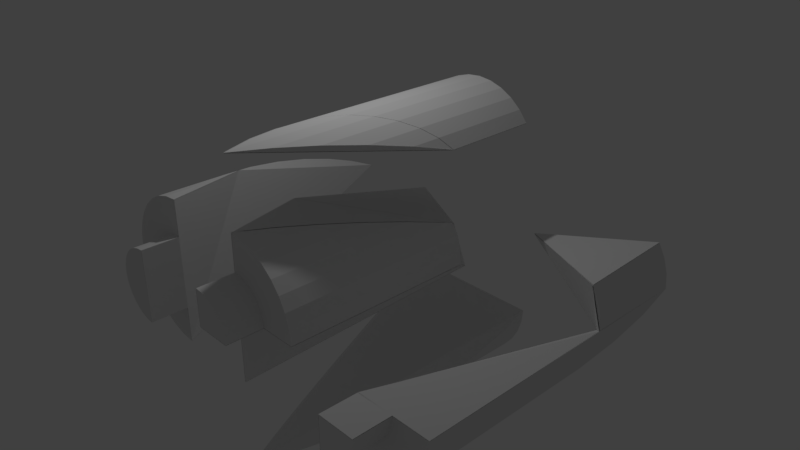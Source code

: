 # Source: b7.blend  (saved by Blender 2.78.0; exported with 4.5.12 LTS)
import bpy
from mathutils import Matrix  # noqa: F401  (used for matrix-valued properties, if any)

bpy.ops.wm.read_factory_settings(use_empty=True)
scene = bpy.context.scene
scene.name = 'Scene'

# ---- collections
col_collection_1 = bpy.data.collections.new('Collection 1'); scene.collection.children.link(col_collection_1)

# ---- materials (node trees are filled in below, after node groups)
mat_black = bpy.data.materials.new('black')
mat_black.alpha_threshold = 0.0
mat_black.use_transparent_shadow = False
mat_black.roughness = 0.5
mat_orange = bpy.data.materials.new('orange')
mat_orange.alpha_threshold = 0.0
mat_orange.use_transparent_shadow = False
mat_orange.roughness = 0.5
mat_orange.line_color = (0.0, 0.0, 0.0, 1.0)
mat_gray = bpy.data.materials.new('gray')
mat_gray.alpha_threshold = 0.0
mat_gray.use_transparent_shadow = False
mat_gray.roughness = 0.5
mat_orange_001 = bpy.data.materials.new('orange.001')
mat_orange_001.alpha_threshold = 0.0
mat_orange_001.use_transparent_shadow = False
mat_orange_001.roughness = 0.5
mat_orange_001.line_color = (0.0, 0.0, 0.0, 1.0)
mat_black_001 = bpy.data.materials.new('black.001')
mat_black_001.alpha_threshold = 0.0
mat_black_001.use_transparent_shadow = False
mat_black_001.roughness = 0.5
mat_orange_002 = bpy.data.materials.new('orange.002')
mat_orange_002.alpha_threshold = 0.0
mat_orange_002.use_transparent_shadow = False
mat_orange_002.roughness = 0.5
mat_orange_002.line_color = (0.0, 0.0, 0.0, 1.0)
mat_gray_001 = bpy.data.materials.new('gray.001')
mat_gray_001.alpha_threshold = 0.0
mat_gray_001.use_transparent_shadow = False
mat_gray_001.roughness = 0.5
mat_black_002 = bpy.data.materials.new('black.002')
mat_black_002.alpha_threshold = 0.0
mat_black_002.use_transparent_shadow = False
mat_black_002.roughness = 0.5
mat_orange_003 = bpy.data.materials.new('orange.003')
mat_orange_003.alpha_threshold = 0.0
mat_orange_003.use_transparent_shadow = False
mat_orange_003.roughness = 0.5
mat_orange_003.line_color = (0.0, 0.0, 0.0, 1.0)
mat_black_003 = bpy.data.materials.new('black.003')
mat_black_003.alpha_threshold = 0.0
mat_black_003.use_transparent_shadow = False
mat_black_003.roughness = 0.5

# ---- material node trees

# ---- world
world_world = bpy.data.worlds.new('World'); scene.world = world_world
world_world.color = (0.05088, 0.05088, 0.05088)
world_world.use_sun_shadow = False
world_world.sun_shadow_jitter_overblur = 0.0
world_world.cycles.sampling_method = 'MANUAL'

# ---- cameras
cam_camera = bpy.data.cameras.new('Camera')
cam_camera.clip_end = 100.0
cam_camera.lens = 35.0
cam_camera.sensor_width = 32.0
cam_camera.sensor_height = 18.0
cam_camera.ortho_scale = 7.314
cam_camera.dof.focus_distance = 0.0
cam_camera.dof.aperture_fstop = 128.0

# ---- lights
light_lamp = bpy.data.lights.new('Lamp', 'POINT')
light_lamp.transmission_factor = 0.0
light_lamp.cutoff_distance = 30.0
light_lamp.energy = 100.0
light_lamp.shadow_buffer_clip_start = 1.001
light_lamp.shadow_soft_size = 0.1
light_lamp.shadow_maximum_resolution = 0.006
light_lamp.use_absolute_resolution = True

# ---- meshes
me_cylinder_061 = bpy.data.meshes.new('Cylinder.061')
me_cylinder_061.from_pydata([(5.43, -0.005677, -17.0), (3.43, -2.006, -1.003), (3.82, -1.967, -2.792), (4.196, -1.853, -4.803), (4.541, -1.669, -6.959), (4.844, -1.42, -9.178), (5.093, -1.117, -11.37), (5.278, -0.771, -13.46), (5.392, -0.3959, -15.36)], [], [(1, 0, 8, 7, 6, 5, 4, 3, 2)])
me_cylinder_061.materials.append(mat_black)
me_cylinder_061.use_remesh_preserve_volume = False
me_cylinder_061.use_remesh_preserve_attributes = False
me_cylinder_061.use_mirror_vertex_groups = False
me_cylinder_061.update()
me_cylinder_060 = bpy.data.meshes.new('Cylinder.060')
me_cylinder_060.from_pydata([(5.156, 1.057, -11.61), (5.115, 1.116, -17.0), (1.452, 0.00464, -17.0)], [], [(1, 2, 0)])
me_cylinder_060.materials.append(mat_black)
me_cylinder_060.use_remesh_preserve_volume = False
me_cylinder_060.use_remesh_preserve_attributes = False
me_cylinder_060.use_mirror_vertex_groups = False
me_cylinder_060.update()
me_cylinder_059 = bpy.data.meshes.new('Cylinder.059')
me_cylinder_059.from_pydata([(3.458, 0.008618, -0.9861), (4.451, 0.01, -1.003), (4.451, 0.01, 0.997), (3.451, 0.01, 0.997)], [], [(1, 0, 3, 2)])
me_cylinder_059.materials.append(mat_black)
me_cylinder_059.use_remesh_preserve_volume = False
me_cylinder_059.use_remesh_preserve_attributes = False
me_cylinder_059.use_mirror_vertex_groups = False
me_cylinder_059.update()
me_cylinder_058 = bpy.data.meshes.new('Cylinder.058')
me_cylinder_058.from_pydata([(5.448, 0.003161, -11.6), (5.452, 0.004834, -1.003), (3.451, 0.004545, -1.009)], [], [(1, 0, 2)])
me_cylinder_058.materials.append(mat_black)
me_cylinder_058.use_remesh_preserve_volume = False
me_cylinder_058.use_remesh_preserve_attributes = False
me_cylinder_058.use_mirror_vertex_groups = False
me_cylinder_058.update()
me_cylinder_055 = bpy.data.meshes.new('Cylinder.055')
me_cylinder_055.from_pydata([(4.958, -0.5074, -12.96), (5.459, -4.508e-08, -11.57), (3.451, -0.005966, -0.9763)], [], [(0, 2, 1)])
me_cylinder_055.materials.append(mat_black)
me_cylinder_055.use_remesh_preserve_volume = False
me_cylinder_055.use_remesh_preserve_attributes = False
me_cylinder_055.use_mirror_vertex_groups = False
me_cylinder_055.update()
me_cylinder_053 = bpy.data.meshes.new('Cylinder.053')
me_cylinder_053.from_pydata([(4.945, -0.5074, -13.0), (3.445, -2.007, -0.9968), (3.438, -0.005966, -1.009)], [], [(1, 2, 0)])
me_cylinder_053.materials.append(mat_black)
me_cylinder_053.use_remesh_preserve_volume = False
me_cylinder_053.use_remesh_preserve_attributes = False
me_cylinder_053.use_mirror_vertex_groups = False
me_cylinder_053.update()
me_cylinder_052 = bpy.data.meshes.new('Cylinder.052')
me_cylinder_052.from_pydata([(5.306, 0.7654, -11.59), (5.42, 0.3902, -11.59), (5.156, 1.047, -11.59), (5.448, -0.00735, -11.58)], [(2, 0), (0, 1), (3, 1)], [])
me_cylinder_052.materials.append(mat_black)
me_cylinder_052.use_remesh_preserve_volume = False
me_cylinder_052.use_remesh_preserve_attributes = False
me_cylinder_052.use_mirror_vertex_groups = False
me_cylinder_052.update()
me_cylinder_051 = bpy.data.meshes.new('Cylinder.051')
me_cylinder_051.from_pydata([(4.958, -0.5074, -12.95), (5.459, -4.469e-08, -11.56), (5.155, 1.039, -11.55)], [], [(2, 0, 1)])
me_cylinder_051.materials.append(mat_black)
me_cylinder_051.use_remesh_preserve_volume = False
me_cylinder_051.use_remesh_preserve_attributes = False
me_cylinder_051.use_mirror_vertex_groups = False
me_cylinder_051.update()
me_cylinder_050 = bpy.data.meshes.new('Cylinder.050')
me_cylinder_050.from_pydata([(4.938, -0.5074, -13.0), (5.136, 1.039, -11.6), (1.433, -0.005675, -17.0)], [], [(1, 2, 0)])
me_cylinder_050.materials.append(mat_black)
me_cylinder_050.use_remesh_preserve_volume = False
me_cylinder_050.use_remesh_preserve_attributes = False
me_cylinder_050.use_mirror_vertex_groups = False
me_cylinder_050.update()
me_cylinder_048 = bpy.data.meshes.new('Cylinder.048')
me_cylinder_048.from_pydata([(4.958, -0.5137, -13.0), (1.458, -0.01369, -17.0), (5.452, -0.01201, -17.0)], [], [(1, 2, 0)])
me_cylinder_048.materials.append(mat_black)
me_cylinder_048.use_remesh_preserve_volume = False
me_cylinder_048.use_remesh_preserve_attributes = False
me_cylinder_048.use_mirror_vertex_groups = False
me_cylinder_048.update()
me_cylinder_045 = bpy.data.meshes.new('Cylinder.045')
me_cylinder_045.from_pydata([(3.444, -1.006, -1.009), (3.444, -1.006, 0.9908), (3.444, -0.005967, 0.9908), (3.444, -0.005966, -1.009)], [], [(0, 1, 2, 3)])
me_cylinder_045.materials.append(mat_black)
me_cylinder_045.use_remesh_preserve_volume = False
me_cylinder_045.use_remesh_preserve_attributes = False
me_cylinder_045.use_mirror_vertex_groups = False
me_cylinder_045.update()
me_cylinder_041 = bpy.data.meshes.new('Cylinder.041')
me_cylinder_041.from_pydata([(4.958, -0.5074, -13.0), (5.306, 0.7654, -11.61), (5.42, 0.3902, -11.61), (5.459, -4.58e-08, -11.61), (5.156, 1.047, -11.61), (5.448, -0.00735, -11.6), (5.155, 1.039, -11.6), (3.458, -0.007349, -0.9923), (1.458, -0.007348, -17.0), (3.958, -1.507, -4.997), (3.458, -2.007, -0.9968), (4.458, -1.007, -8.997), (5.155, 1.039, -11.6), (4.451, -0.005967, -1.009), (4.451, -0.005967, 0.9908), (4.432, -0.2011, -1.009), (4.432, -0.2011, 0.9908), (4.375, -0.3887, -1.009), (4.375, -0.3887, 0.9908), (4.283, -0.5615, -1.009), (4.283, -0.5615, 0.9908), (4.158, -0.7131, -1.009), (4.158, -0.7131, 0.9908), (4.007, -0.8374, -1.009), (4.007, -0.8374, 0.9908), (3.834, -0.9298, -1.009), (3.834, -0.9298, 0.9908), (3.646, -0.9868, -1.009), (3.646, -0.9868, 0.9908), (3.451, -1.006, -1.009), (3.451, -1.006, 0.9908), (5.115, 1.105, -17.0), (5.3, 0.7597, -17.0), (5.414, 0.3845, -17.0), (5.452, -0.005677, -17.0), (5.452, -0.005677, -1.003), (5.414, -0.3959, -1.003), (5.3, -0.771, -1.003), (5.115, -1.117, -1.003), (4.867, -1.42, -1.003), (4.564, -1.669, -1.003), (4.218, -1.853, -1.003), (3.843, -1.967, -1.003), (3.452, -2.006, -1.003), (1.452, -0.005675, -17.0), (3.451, -0.005967, 0.9908), (3.451, -0.005966, -1.009), (3.843, -1.967, -2.792), (4.218, -1.853, -4.803), (4.564, -1.669, -6.959), (4.867, -1.42, -9.178), (5.115, -1.117, -11.37), (5.3, -0.771, -13.46), (5.414, -0.3959, -15.36)], [(8, 6), (9, 10), (9, 11), (7, 10), (5, 6), (5, 7), (34, 8), (29, 43), (0, 8)], [(4, 1, 2, 3), (44, 34, 0), (13, 14, 16, 15), (15, 16, 18, 17), (17, 18, 20, 19), (19, 20, 22, 21), (21, 22, 24, 23), (23, 24, 26, 25), (25, 26, 28, 27), (27, 28, 30, 29), (31, 32, 33, 34, 44), (34, 35, 36, 53), (53, 36, 37, 52), (52, 37, 38, 51), (51, 38, 39, 50), (50, 39, 40, 49), (49, 40, 41, 48), (48, 41, 42, 47), (47, 42, 43), (31, 44, 12), (13, 15, 17, 19, 21, 23, 25, 27, 29, 10, 42, 41, 40, 39, 38, 37, 36, 35), (13, 15, 17, 19, 21, 23, 25, 27, 29, 46), (16, 14, 45, 30, 28, 26, 24, 22, 20, 18), (1, 32, 31, 4), (2, 33, 32, 1), (33, 2, 5, 34), (43, 34, 53, 52, 51, 50, 49, 48, 47), (13, 46, 45, 14), (7, 35, 3), (29, 30, 45, 46), (12, 44, 0), (12, 0, 3), (10, 46, 0), (0, 46, 3)])
me_cylinder_041.polygons.foreach_set('material_index', [0, 0, 1, 1, 1, 1, 1, 1, 1, 1, 0, 0, 0, 0, 0, 0, 0, 0, 0, 0, 0, 0, 1, 0, 0, 0, 0, 1, 0, 1, 0, 0, 0, 0])
me_cylinder_041.materials.append(mat_orange)
me_cylinder_041.materials.append(mat_gray)
me_cylinder_041.use_remesh_preserve_volume = False
me_cylinder_041.use_remesh_preserve_attributes = False
me_cylinder_041.use_mirror_vertex_groups = False
me_cylinder_041.update()
me_cylinder_029 = bpy.data.meshes.new('Cylinder.029')
me_cylinder_029.from_pydata([(5.115, 4.466, -17.0), (1.452, 3.355, -17.0), (5.115, 4.466, -11.59)], [], [(0, 2, 1)])
me_cylinder_029.materials.append(mat_black)
me_cylinder_029.use_remesh_preserve_volume = False
me_cylinder_029.use_remesh_preserve_attributes = False
me_cylinder_029.use_mirror_vertex_groups = False
me_cylinder_029.update()
me_cylinder_028 = bpy.data.meshes.new('Cylinder.028')
me_cylinder_028.from_pydata([(2.507, 5.107, -5.871), (3.853, 5.323, -8.811), (3.073, 5.323, -7.107), (5.126, 4.473, -11.59), (2.698, 5.21, -6.288), (4.878, 4.776, -11.05), (3.463, 5.362, -7.959), (4.574, 5.025, -10.39), (4.229, 5.21, -9.63)], [], [(7, 8, 1, 6, 2, 4, 0, 3, 5)])
me_cylinder_028.materials.append(mat_black)
me_cylinder_028.use_remesh_preserve_volume = False
me_cylinder_028.use_remesh_preserve_attributes = False
me_cylinder_028.use_mirror_vertex_groups = False
me_cylinder_028.update()
me_cylinder_026 = bpy.data.meshes.new('Cylinder.026')
me_cylinder_026.from_pydata([(2.497, 5.103, 6.753), (4.218, 5.21, 2.991), (4.564, 5.025, 2.236), (3.452, 5.362, 4.662), (4.867, 4.776, 1.574), (2.687, 5.21, 6.333), (5.115, 4.473, 1.031), (3.062, 5.323, 5.514), (3.843, 5.323, 3.81)], [], [(2, 4, 6, 0, 5, 7, 3, 8, 1)])
me_cylinder_026.materials.append(mat_black)
me_cylinder_026.use_remesh_preserve_volume = False
me_cylinder_026.use_remesh_preserve_attributes = False
me_cylinder_026.use_mirror_vertex_groups = False
me_cylinder_026.update()
me_cylinder_023 = bpy.data.meshes.new('Cylinder.023')
me_cylinder_023.from_pydata([(2.497, 5.103, 6.756), (3.452, 5.362, 11.62), (4.218, 5.21, 3.486), (4.218, 5.21, 2.993), (4.564, 5.025, 2.561), (4.564, 5.025, 2.238), (3.452, 5.362, 4.664), (3.452, 5.362, 5.288), (4.867, 4.776, 1.778), (4.867, 4.776, 1.576), (2.687, 5.21, 6.627), (2.687, 5.21, 6.335), (5.115, 4.473, 1.033), (3.062, 5.323, 6.071), (3.062, 5.323, 5.516), (3.843, 5.323, 4.434), (3.843, 5.323, 3.812), (2.687, 5.21, 7.816), (3.062, 5.323, 9.751), (4.867, 4.776, 3.206), (4.564, 5.025, 5.435), (4.218, 5.21, 7.636), (3.843, 5.323, 9.725)], [], [(9, 5, 4, 8), (16, 6, 7, 15), (14, 11, 10, 13), (12, 9, 8), (3, 16, 15, 2), (6, 14, 13, 7), (5, 3, 2, 4), (13, 10, 17, 18), (7, 13, 18, 1), (2, 15, 22, 21), (4, 2, 21, 20), (8, 4, 20, 19), (8, 19, 12), (15, 7, 1, 22), (22, 1, 12, 19, 20, 21), (18, 17, 0, 1), (17, 11, 0), (5, 9, 12, 0, 11, 14, 6, 16, 3), (12, 1, 0)])
me_cylinder_023.materials.append(mat_orange)
me_cylinder_023.use_remesh_preserve_volume = False
me_cylinder_023.use_remesh_preserve_attributes = False
me_cylinder_023.use_mirror_vertex_groups = False
me_cylinder_023.update()
me_cylinder_020 = bpy.data.meshes.new('Cylinder.020')
me_cylinder_020.from_pydata([(3.464, 5.362, -1.003), (5.127, 4.473, -11.59), (4.878, 4.776, -9.418), (4.575, 5.025, -7.188), (4.23, 5.21, -4.987), (3.854, 5.323, -2.899)], [], [(5, 0, 1, 2, 3, 4)])
me_cylinder_020.materials.append(mat_black)
me_cylinder_020.use_remesh_preserve_volume = False
me_cylinder_020.use_remesh_preserve_attributes = False
me_cylinder_020.use_mirror_vertex_groups = False
me_cylinder_020.update()
me_cylinder_018 = bpy.data.meshes.new('Cylinder.018')
me_cylinder_018.from_pydata([(2.5, 5.103, -5.868), (1.456, 3.362, -17.0), (2.345, 5.025, -6.783), (2.042, 4.776, -8.933), (1.793, 4.473, -11.11), (1.608, 4.127, -13.24), (1.494, 3.752, -15.23)], [], [(5, 6, 1, 0, 2, 3, 4)])
me_cylinder_018.materials.append(mat_black)
me_cylinder_018.use_remesh_preserve_volume = False
me_cylinder_018.use_remesh_preserve_attributes = False
me_cylinder_018.use_mirror_vertex_groups = False
me_cylinder_018.update()
me_cylinder_016 = bpy.data.meshes.new('Cylinder.016')
me_cylinder_016.from_pydata([(2.484, 5.103, -5.868), (3.439, 5.362, -1.003), (2.674, 5.21, -4.807), (3.049, 5.323, -2.873)], [], [(3, 2, 0, 1)])
me_cylinder_016.materials.append(mat_black)
me_cylinder_016.use_remesh_preserve_volume = False
me_cylinder_016.use_remesh_preserve_attributes = False
me_cylinder_016.use_mirror_vertex_groups = False
me_cylinder_016.update()
me_cylinder_013 = bpy.data.meshes.new('Cylinder.013')
me_cylinder_013.from_pydata([(3.452, 5.346, -1.003), (5.115, 4.457, -11.59), (2.496, 5.092, -5.871)], [], [(0, 2, 1)])
me_cylinder_013.materials.append(mat_black)
me_cylinder_013.use_remesh_preserve_volume = False
me_cylinder_013.use_remesh_preserve_attributes = False
me_cylinder_013.use_mirror_vertex_groups = False
me_cylinder_013.update()
me_cylinder_012 = bpy.data.meshes.new('Cylinder.012')
me_cylinder_012.from_pydata([(2.497, 5.102, -5.868), (1.452, 3.361, -17.0), (5.115, 4.472, -11.59)], [], [(1, 2, 0)])
me_cylinder_012.materials.append(mat_black)
me_cylinder_012.use_remesh_preserve_volume = False
me_cylinder_012.use_remesh_preserve_attributes = False
me_cylinder_012.use_mirror_vertex_groups = False
me_cylinder_012.update()
me_cylinder_011 = bpy.data.meshes.new('Cylinder.011')
me_cylinder_011.from_pydata([(2.497, 5.103, -5.868), (3.452, 5.362, -17.0), (3.843, 5.323, -17.0), (4.218, 5.21, -17.0), (4.564, 5.025, -17.0), (4.867, 4.776, -17.0), (5.115, 4.473, -17.0), (1.452, 3.362, -17.0), (1.491, 3.752, -17.0), (1.605, 4.127, -17.0), (1.79, 4.473, -17.0), (2.038, 4.776, -17.0), (2.341, 5.025, -17.0), (2.687, 5.21, -17.0), (3.062, 5.323, -17.0), (4.218, 5.21, -9.63), (4.564, 5.025, -10.39), (3.452, 5.362, -7.959), (4.867, 4.776, -11.05), (2.687, 5.21, -6.288), (5.115, 4.473, -11.59), (3.062, 5.323, -7.107), (3.843, 5.323, -8.811), (2.496, 5.107, -5.871), (4.943, 4.684, -17.0), (2.341, 5.025, -6.783), (2.038, 4.776, -8.933), (1.79, 4.473, -11.11), (1.605, 4.127, -13.24), (1.491, 3.752, -15.23)], [], [(1, 17, 22, 2), (2, 22, 15, 3), (3, 15, 16, 4), (4, 16, 18, 5), (24, 20, 6), (13, 19, 21, 14), (14, 21, 17, 1), (16, 15, 22, 17, 21, 19, 23, 20, 18), (5, 18, 20, 24), (1, 2, 3, 4, 5, 24, 6, 7, 8, 9, 10, 11, 12, 13, 14), (8, 29, 28, 9), (9, 28, 27, 10), (10, 27, 26, 11), (11, 26, 25, 12), (12, 25, 23, 19, 13), (8, 7, 29), (28, 29, 7, 0, 25, 26, 27), (6, 20, 7), (7, 20, 0)])
me_cylinder_011.materials.append(mat_orange)
me_cylinder_011.use_remesh_preserve_volume = False
me_cylinder_011.use_remesh_preserve_attributes = False
me_cylinder_011.use_mirror_vertex_groups = False
me_cylinder_011.update()
me_cylinder_054 = bpy.data.meshes.new('Cylinder.054')
me_cylinder_054.from_pydata([(-4.126, 2.0, -1.004), (-5.087, 1.743, -5.876), (-4.891, 1.848, -4.675), (-4.516, 1.962, -2.719)], [], [(3, 0, 1, 2)])
me_cylinder_054.materials.append(mat_black)
me_cylinder_054.use_remesh_preserve_volume = False
me_cylinder_054.use_remesh_preserve_attributes = False
me_cylinder_054.use_mirror_vertex_groups = False
me_cylinder_054.update()
me_cylinder_049 = bpy.data.meshes.new('Cylinder.049')
me_cylinder_049.from_pydata([(-6.121, 1.734e-06, -17.0), (-6.083, 0.3902, -15.29), (-5.969, 0.7654, -13.33), (-5.818, 1.047, -11.61), (-5.784, 1.111, -11.21), (-5.535, 1.414, -9.004), (-5.232, 1.663, -6.797), (-5.082, 1.743, -5.876)], [], [(0, 1, 2, 3, 4, 5, 6, 7)])
me_cylinder_049.materials.append(mat_black)
me_cylinder_049.use_remesh_preserve_volume = False
me_cylinder_049.use_remesh_preserve_attributes = False
me_cylinder_049.use_mirror_vertex_groups = False
me_cylinder_049.update()
me_cylinder_044 = bpy.data.meshes.new('Cylinder.044')
me_cylinder_044.from_pydata([(3.448, 1.0, 1.0), (3.448, 1.0, -1.0), (3.448, 5.205e-07, 1.0), (3.448, 5.205e-07, -1.0)], [], [(1, 0, 2, 3)])
me_cylinder_044.materials.append(mat_black)
me_cylinder_044.use_remesh_preserve_volume = False
me_cylinder_044.use_remesh_preserve_attributes = False
me_cylinder_044.use_mirror_vertex_groups = False
me_cylinder_044.update()
me_cylinder_042 = bpy.data.meshes.new('Cylinder.042')
me_cylinder_042.from_pydata([(-0.007021, -1.0, -1.0), (-0.007021, -1.0, 1.0), (-0.007021, 5.205e-07, 1.0), (-0.007021, 5.205e-07, -1.0)], [], [(3, 2, 1, 0)])
me_cylinder_042.materials.append(mat_black)
me_cylinder_042.use_remesh_preserve_volume = False
me_cylinder_042.use_remesh_preserve_attributes = False
me_cylinder_042.use_mirror_vertex_groups = False
me_cylinder_042.update()
me_cylinder_040 = bpy.data.meshes.new('Cylinder.040')
me_cylinder_040.from_pydata([(-4.122, 2.0, -1.004), (-4.122, -2.0, -1.004), (-5.083, 1.743, -5.876)], [], [(0, 1, 2)])
me_cylinder_040.materials.append(mat_black)
me_cylinder_040.use_remesh_preserve_volume = False
me_cylinder_040.use_remesh_preserve_attributes = False
me_cylinder_040.use_mirror_vertex_groups = False
me_cylinder_040.update()
me_cylinder_038 = bpy.data.meshes.new('Cylinder.038')
me_cylinder_038.from_pydata([(-4.123, -2.0, -1.004), (-6.123, 1.734e-06, -17.0), (-5.084, 1.743, -5.876)], [], [(1, 2, 0)])
me_cylinder_038.materials.append(mat_black)
me_cylinder_038.use_remesh_preserve_volume = False
me_cylinder_038.use_remesh_preserve_attributes = False
me_cylinder_038.use_mirror_vertex_groups = False
me_cylinder_038.update()
me_cylinder_036 = bpy.data.meshes.new('Cylinder.036')
me_cylinder_036.from_pydata([(-4.125, -2.0, -1.004), (-6.125, 1.734e-06, -17.0), (-6.087, -0.3902, -15.29), (-5.973, -0.7654, -13.33), (-5.823, -1.047, -11.61), (-5.788, -1.111, -11.21), (-5.539, -1.414, -9.004), (-5.236, -1.663, -6.797), (-5.086, -1.743, -5.876), (-4.89, -1.848, -4.675), (-4.515, -1.962, -2.719)], [], [(10, 9, 8, 7, 6, 5, 4, 3, 2, 1, 0)])
me_cylinder_036.materials.append(mat_black)
me_cylinder_036.use_remesh_preserve_volume = False
me_cylinder_036.use_remesh_preserve_attributes = False
me_cylinder_036.use_mirror_vertex_groups = False
me_cylinder_036.update()
me_cylinder_000 = bpy.data.meshes.new('Cylinder.000')
me_cylinder_000.from_pydata([(-4.132, 1.0, -1.0), (-4.132, 1.0, 1.0), (-4.132, -1.0, -1.0), (-4.132, -1.0, 1.0), (-4.328, -0.9808, -1.0), (-4.328, -0.9808, 1.0), (-4.515, -0.9239, -1.0), (-4.515, -0.9239, 1.0), (-4.688, -0.8315, -1.0), (-4.688, -0.8315, 1.0), (-4.84, -0.7071, -1.0), (-4.84, -0.7071, 1.0), (-4.964, -0.5556, -1.0), (-4.964, -0.5556, 1.0), (-5.056, -0.3827, -1.0), (-5.056, -0.3827, 1.0), (-5.113, -0.1951, -1.0), (-5.113, -0.1951, 1.0), (-5.132, 9.656e-07, -1.0), (-5.132, 9.656e-07, 1.0), (-5.113, 0.1951, -1.0), (-5.113, 0.1951, 1.0), (-5.056, 0.3827, -1.0), (-5.056, 0.3827, 1.0), (-4.964, 0.5556, -1.0), (-4.964, 0.5556, 1.0), (-4.84, 0.7071, -1.0), (-4.84, 0.7071, 1.0), (-4.688, 0.8315, -1.0), (-4.688, 0.8315, 1.0), (-4.515, 0.9239, -1.0), (-4.515, 0.9239, 1.0), (-4.328, 0.9808, -1.0), (-4.328, 0.9808, 1.0), (-4.132, 2.0, -1.004), (-4.132, -2.0, -1.004), (-4.523, -1.962, -1.004), (-4.898, -1.848, -1.004), (-5.244, -1.663, -1.004), (-5.547, -1.414, -1.004), (-5.795, -1.111, -1.004), (-5.98, -0.7654, -1.004), (-6.094, -0.3902, -1.004), (-6.132, 1.734e-06, -17.0), (-6.132, 1.734e-06, -1.004), (-6.094, 0.3902, -1.004), (-5.98, 0.7654, -1.004), (-5.795, 1.111, -1.004), (-5.547, 1.414, -1.004), (-5.244, 1.663, -1.004), (-4.898, 1.848, -1.004), (-4.523, 1.962, -1.004), (-5.244, -1.663, -5.876), (-5.547, -1.414, -5.876), (-5.795, -1.111, -5.876), (-5.98, -0.7654, -5.876), (-6.094, -0.3902, -5.876), (-6.132, 1.734e-06, -5.876), (-6.094, 0.3902, -5.876), (-5.98, 0.7654, -5.876), (-5.795, 1.111, -5.876), (-5.547, 1.414, -5.876), (-5.244, 1.663, -5.876), (-5.98, -0.7654, -11.61), (-6.094, -0.3902, -11.61), (-6.132, 1.734e-06, -11.61), (-6.094, 0.3902, -11.61), (-5.98, 0.7654, -11.61), (-4.132, 5.205e-07, 1.0), (-4.132, 5.205e-07, -1.0), (-6.094, 0.3902, -15.29), (-5.98, 0.7654, -13.33), (-5.83, 1.047, -11.61), (-5.795, 1.111, -11.21), (-5.547, 1.414, -9.004), (-5.244, 1.663, -6.797), (-5.093, 1.743, -5.876), (-4.898, 1.848, -4.675), (-4.523, 1.962, -2.719), (-6.094, -0.3902, -15.29), (-5.98, -0.7654, -13.33), (-5.83, -1.047, -11.61), (-5.795, -1.111, -11.21), (-5.547, -1.414, -9.004), (-5.244, -1.663, -6.797), (-5.093, -1.743, -5.876), (-4.898, -1.848, -4.675), (-4.523, -1.962, -2.719)], [(69, 34), (1, 3), (69, 18), (0, 2)], [(2, 3, 5, 4), (4, 5, 7, 6), (6, 7, 9, 8), (8, 9, 11, 10), (10, 11, 13, 12), (12, 13, 15, 14), (14, 15, 17, 16), (16, 17, 19, 18), (18, 19, 21, 20), (20, 21, 23, 22), (22, 23, 25, 24), (24, 25, 27, 26), (26, 27, 29, 28), (28, 29, 31, 30), (30, 31, 33, 32), (32, 33, 1, 0), (5, 3, 68, 19, 17, 15, 13, 11, 9, 7), (35, 36, 87), (87, 36, 37, 86), (86, 37, 38, 52, 85), (52, 38, 39, 53), (53, 39, 40, 54), (54, 40, 41, 55), (55, 41, 42, 56), (56, 42, 44, 57), (57, 44, 45, 58), (58, 45, 46, 59), (59, 46, 47, 60), (60, 47, 48, 61), (61, 48, 49, 62), (77, 50, 51, 78), (78, 51, 34), (75, 62, 76), (74, 61, 62, 75), (73, 60, 61, 74), (66, 58, 59, 67), (65, 57, 58, 66), (64, 56, 57, 65), (63, 55, 56, 64), (82, 54, 55, 63, 81), (83, 53, 54, 82), (84, 52, 53, 83), (84, 85, 52), (21, 19, 68, 1, 33, 31, 29, 27, 25, 23), (69, 0, 1, 68), (80, 81, 63), (80, 63, 64, 79), (79, 64, 65, 43), (43, 65, 66, 70), (70, 66, 67, 71), (71, 67, 72), (78, 34, 76, 77), (62, 49, 50, 77, 76), (67, 59, 60, 73, 72), (43, 70, 71, 72, 73, 74, 75, 76), (2, 4, 6, 8, 10, 12, 14, 16, 18, 44, 42, 41, 40, 39, 38, 37, 36, 35), (18, 20, 22, 24, 26, 28, 30, 32, 0, 34, 51, 50, 49, 48, 47, 46, 45, 44), (69, 68, 3, 2), (87, 86, 85, 84, 83, 82, 81, 80, 79, 43, 35), (43, 76, 35), (34, 35, 76)])
me_cylinder_000.polygons.foreach_set('material_index', [0, 0, 0, 0, 0, 0, 0, 0, 0, 0, 0, 0, 0, 0, 0, 0, 0, 1, 1, 1, 1, 1, 1, 1, 1, 1, 1, 1, 1, 1, 1, 1, 1, 1, 1, 1, 1, 1, 1, 1, 1, 1, 1, 0, 0, 1, 1, 1, 1, 1, 1, 0, 1, 1, 1, 1, 1, 0, 1, 1, 1])
me_cylinder_000.materials.append(mat_gray)
me_cylinder_000.materials.append(mat_orange)
me_cylinder_000.use_remesh_preserve_volume = False
me_cylinder_000.use_remesh_preserve_attributes = False
me_cylinder_000.use_mirror_vertex_groups = False
me_cylinder_000.update()
me_cylinder_006 = bpy.data.meshes.new('Cylinder.006')
me_cylinder_006.from_pydata([(-2.418, -4.58e-08, -11.61), (-4.408, 2.0, -1.004), (-4.408, 1.0, -1.0), (-2.711, 1.047, -11.61), (-4.408, 5.205e-07, -1.0), (-6.408, 1.734e-06, -17.0), (-5.369, 1.743, -5.876), (-3.908, -1.5, -5.004), (-4.408, -2.0, -1.004), (-3.408, -1.0, -9.004), (-2.908, -0.5, -13.0)], [], [(3, 6, 1), (1, 4, 3), (5, 6, 3), (10, 9, 7, 8, 5), (3, 5, 10), (5, 8, 6), (4, 1, 2), (1, 6, 8, 4, 2), (4, 8, 10), (4, 10, 0), (3, 4, 0), (0, 3, 10)])
me_cylinder_006.materials.append(mat_orange_001)
me_cylinder_006.use_remesh_preserve_volume = False
me_cylinder_006.use_remesh_preserve_attributes = False
me_cylinder_006.use_mirror_vertex_groups = False
me_cylinder_006.update()
me_cylinder_015 = bpy.data.meshes.new('Cylinder.015')
me_cylinder_015.from_pydata([(5.047, 1.047, -11.61), (3.349, 5.205e-07, -1.0), (5.349, -4.58e-08, -11.61)], [], [(0, 1, 2)])
me_cylinder_015.materials.append(mat_black_001)
me_cylinder_015.use_remesh_preserve_volume = False
me_cylinder_015.use_remesh_preserve_attributes = False
me_cylinder_015.use_mirror_vertex_groups = False
me_cylinder_015.update()
me_cylinder_022 = bpy.data.meshes.new('Cylinder.022')
me_cylinder_022.from_pydata([(3.45, 2.0, -1.004), (3.45, 5.205e-07, -1.0), (5.148, 1.047, -11.61)], [], [(2, 0, 1)])
me_cylinder_022.materials.append(mat_black_001)
me_cylinder_022.use_remesh_preserve_volume = False
me_cylinder_022.use_remesh_preserve_attributes = False
me_cylinder_022.use_mirror_vertex_groups = False
me_cylinder_022.update()
me_cylinder_031 = bpy.data.meshes.new('Cylinder.031')
me_cylinder_031.from_pydata([(-6.408, -0.005384, -17.0), (-4.408, -2.005, -1.004), (-2.908, -0.5054, -13.0)], [], [(2, 0, 1)])
me_cylinder_031.materials.append(mat_black_001)
me_cylinder_031.use_remesh_preserve_volume = False
me_cylinder_031.use_remesh_preserve_attributes = False
me_cylinder_031.use_mirror_vertex_groups = False
me_cylinder_031.update()
me_cylinder_037 = bpy.data.meshes.new('Cylinder.037')
me_cylinder_037.from_pydata([(-6.417, 1.734e-06, -17.0), (-5.378, 1.743, -5.876), (-4.417, -2.0, -1.004)], [], [(0, 2, 1)])
me_cylinder_037.materials.append(mat_black_001)
me_cylinder_037.use_remesh_preserve_volume = False
me_cylinder_037.use_remesh_preserve_attributes = False
me_cylinder_037.use_mirror_vertex_groups = False
me_cylinder_037.update()
me_cylinder_039 = bpy.data.meshes.new('Cylinder.039')
me_cylinder_039.from_pydata([(-4.412, 2.0, -1.004), (-5.373, 1.743, -5.876), (-4.412, -2.0, -1.004)], [], [(1, 2, 0)])
me_cylinder_039.materials.append(mat_black_001)
me_cylinder_039.use_remesh_preserve_volume = False
me_cylinder_039.use_remesh_preserve_attributes = False
me_cylinder_039.use_mirror_vertex_groups = False
me_cylinder_039.update()
me_cylinder_047 = bpy.data.meshes.new('Cylinder.047')
me_cylinder_047.from_pydata([(-2.711, 1.056, -11.61), (-6.408, 0.009459, -17.0), (-5.369, 1.753, -5.876)], [], [(1, 2, 0)])
me_cylinder_047.materials.append(mat_black_001)
me_cylinder_047.use_remesh_preserve_volume = False
me_cylinder_047.use_remesh_preserve_attributes = False
me_cylinder_047.use_mirror_vertex_groups = False
me_cylinder_047.update()
me_cylinder_057 = bpy.data.meshes.new('Cylinder.057')
me_cylinder_057.from_pydata([(-4.408, 1.992, -1.004), (-2.711, 1.039, -11.61), (-5.369, 1.735, -5.876)], [], [(1, 2, 0)])
me_cylinder_057.materials.append(mat_black_001)
me_cylinder_057.use_remesh_preserve_volume = False
me_cylinder_057.use_remesh_preserve_attributes = False
me_cylinder_057.use_mirror_vertex_groups = False
me_cylinder_057.update()
me_cylinder_008 = bpy.data.meshes.new('Cylinder.008')
me_cylinder_008.from_pydata([(-3.094, 5.205e-07, -1.0), (-3.094, -2.0, -1.004), (-1.594, -0.5, -13.0)], [], [(0, 1, 2)])
me_cylinder_008.materials.append(mat_black_001)
me_cylinder_008.use_remesh_preserve_volume = False
me_cylinder_008.use_remesh_preserve_attributes = False
me_cylinder_008.use_mirror_vertex_groups = False
me_cylinder_008.update()
me_cylinder_009 = bpy.data.meshes.new('Cylinder.009')
me_cylinder_009.from_pydata([(-2.711, 1.047, -11.61), (-6.408, 1.734e-06, -17.0), (-2.908, -0.5, -13.0)], [], [(0, 2, 1)])
me_cylinder_009.materials.append(mat_black_001)
me_cylinder_009.use_remesh_preserve_volume = False
me_cylinder_009.use_remesh_preserve_attributes = False
me_cylinder_009.use_mirror_vertex_groups = False
me_cylinder_009.update()
me_cylinder_017 = bpy.data.meshes.new('Cylinder.017')
me_cylinder_017.from_pydata([(-2.418, -4.637e-08, -11.63), (-2.711, 1.047, -11.63), (-2.908, -0.5, -13.03)], [], [(0, 2, 1)])
me_cylinder_017.materials.append(mat_black_001)
me_cylinder_017.use_remesh_preserve_volume = False
me_cylinder_017.use_remesh_preserve_attributes = False
me_cylinder_017.use_mirror_vertex_groups = False
me_cylinder_017.update()
me_cylinder_019 = bpy.data.meshes.new('Cylinder.019')
me_cylinder_019.from_pydata([(-2.414, -4.58e-08, -11.61), (-4.404, 5.205e-07, -1.0), (-2.904, -0.5, -13.0)], [], [(1, 2, 0)])
me_cylinder_019.materials.append(mat_black_001)
me_cylinder_019.use_remesh_preserve_volume = False
me_cylinder_019.use_remesh_preserve_attributes = False
me_cylinder_019.use_mirror_vertex_groups = False
me_cylinder_019.update()
me_cylinder_002 = bpy.data.meshes.new('Cylinder.002')
me_cylinder_002.from_pydata([(4.29, 0.5556, 1.0), (4.29, 0.5556, -1.0), (4.166, 0.7071, 1.0), (4.166, 0.7071, -1.0), (4.014, 0.8315, 1.0), (4.014, 0.8315, -1.0), (3.841, 0.9239, 1.0), (3.841, 0.9239, -1.0), (3.654, 0.9808, 1.0), (3.654, 0.9808, -1.0), (3.459, 1.0, 1.0), (3.459, 1.0, -1.0), (4.382, 0.3827, -1.0), (4.382, 0.3827, 1.0), (4.439, 0.1951, -1.0), (4.439, 0.1951, 1.0), (4.459, 7.55e-08, -1.0), (4.459, 7.55e-08, 1.0), (3.459, 2.0, -1.004), (3.849, 1.962, -1.004), (4.224, 1.848, -1.004), (4.57, 1.663, -1.004), (4.873, 1.414, -1.004), (5.122, 1.111, -1.004), (5.306, 0.7654, -1.004), (5.42, 0.3902, -1.004), (5.459, -4.58e-08, -1.004), (4.57, 1.663, -5.876), (4.873, 1.414, -5.876), (5.122, 1.111, -5.876), (5.306, 0.7654, -5.876), (5.42, 0.3902, -5.876), (5.459, -4.58e-08, -5.876), (5.306, 0.7654, -11.61), (5.42, 0.3902, -11.61), (5.459, -4.58e-08, -11.61), (3.459, 5.205e-07, 1.0), (3.459, 5.205e-07, -1.0), (5.156, 1.047, -11.61), (5.122, 1.111, -11.21), (4.873, 1.414, -9.004), (4.57, 1.663, -6.797), (4.42, 1.743, -5.876), (4.224, 1.848, -4.675), (3.849, 1.962, -2.719)], [], [(7, 6, 4, 5), (18, 19, 44), (9, 8, 6, 7), (12, 13, 15, 14), (44, 19, 20, 43), (14, 15, 17, 16), (1, 0, 13, 12), (3, 2, 0, 1), (43, 20, 21, 27, 42), (5, 4, 2, 3), (11, 10, 8, 9), (27, 21, 22, 28), (28, 22, 23, 29), (29, 23, 24, 30), (30, 24, 25, 31), (31, 25, 26, 32), (34, 31, 32, 35), (33, 30, 31, 34), (39, 29, 30, 33, 38), (40, 28, 29, 39), (41, 27, 28, 40), (41, 42, 27), (38, 33, 34, 35), (18, 44, 43, 42, 41, 40, 39, 38), (11, 37, 36, 10), (17, 15, 13, 0, 2, 4, 6, 8, 10, 36), (38, 37, 18), (38, 35, 37), (26, 37, 35), (16, 17, 36, 37), (12, 14, 16, 26, 25, 24, 23, 22, 21, 20, 19, 18, 11, 9, 7, 5, 3, 1)])
me_cylinder_002.polygons.foreach_set('material_index', [1, 0, 1, 1, 0, 1, 1, 1, 0, 1, 1, 0, 0, 0, 0, 0, 0, 0, 0, 0, 0, 0, 0, 0, 1, 1, 0, 0, 0, 1, 0])
me_cylinder_002.materials.append(mat_orange_002)
me_cylinder_002.materials.append(mat_gray_001)
me_cylinder_002.use_remesh_preserve_volume = False
me_cylinder_002.use_remesh_preserve_attributes = False
me_cylinder_002.use_mirror_vertex_groups = False
me_cylinder_002.update()
me_cylinder_014 = bpy.data.meshes.new('Cylinder.014')
me_cylinder_014.from_pydata([(5.14, 1.047, -11.61), (3.442, 5.205e-07, -1.0), (5.442, -4.58e-08, -11.61)], [], [(0, 2, 1)])
me_cylinder_014.materials.append(mat_black_002)
me_cylinder_014.use_remesh_preserve_volume = False
me_cylinder_014.use_remesh_preserve_attributes = False
me_cylinder_014.use_mirror_vertex_groups = False
me_cylinder_014.update()
me_cylinder_021 = bpy.data.meshes.new('Cylinder.021')
me_cylinder_021.from_pydata([(3.45, 2.0, -1.004), (3.45, 5.205e-07, -1.0), (5.148, 1.047, -11.61)], [], [(2, 1, 0)])
me_cylinder_021.materials.append(mat_black_002)
me_cylinder_021.use_remesh_preserve_volume = False
me_cylinder_021.use_remesh_preserve_attributes = False
me_cylinder_021.use_mirror_vertex_groups = False
me_cylinder_021.update()
me_cylinder_043 = bpy.data.meshes.new('Cylinder.043')
me_cylinder_043.from_pydata([(3.448, 1.0, 1.0), (3.448, 1.0, -1.0), (3.448, 5.205e-07, 1.0), (3.448, 5.205e-07, -1.0)], [], [(1, 3, 2, 0)])
me_cylinder_043.materials.append(mat_black_002)
me_cylinder_043.use_remesh_preserve_volume = False
me_cylinder_043.use_remesh_preserve_attributes = False
me_cylinder_043.use_mirror_vertex_groups = False
me_cylinder_043.update()
me_cylinder_056 = bpy.data.meshes.new('Cylinder.056')
me_cylinder_056.from_pydata([(3.451, 2.0, -1.004), (5.148, 1.047, -11.61), (5.114, 1.111, -11.21), (4.865, 1.414, -9.004), (4.562, 1.663, -6.797), (4.412, 1.743, -5.876), (4.216, 1.848, -4.675), (3.841, 1.962, -2.719)], [], [(0, 7, 6, 5, 4, 3, 2, 1)])
me_cylinder_056.materials.append(mat_black_002)
me_cylinder_056.use_remesh_preserve_volume = False
me_cylinder_056.use_remesh_preserve_attributes = False
me_cylinder_056.use_mirror_vertex_groups = False
me_cylinder_056.update()
me_cylinder_024 = bpy.data.meshes.new('Cylinder.024')
me_cylinder_024.from_pydata([(5.459, -0.004793, -1.004), (5.459, -0.004793, -11.61), (3.459, -0.004793, -1.0)], [], [(0, 2, 1)])
me_cylinder_024.materials.append(mat_black_002)
me_cylinder_024.use_remesh_preserve_volume = False
me_cylinder_024.use_remesh_preserve_attributes = False
me_cylinder_024.use_mirror_vertex_groups = False
me_cylinder_024.update()
me_cylinder_025 = bpy.data.meshes.new('Cylinder.025')
me_cylinder_025.from_pydata([(4.459, -8.802e-06, -1.0), (4.459, -8.802e-06, 1.0), (3.459, -8.356e-06, 1.0), (3.459, -8.356e-06, -1.0)], [], [(0, 1, 2, 3)])
me_cylinder_025.materials.append(mat_black_002)
me_cylinder_025.use_remesh_preserve_volume = False
me_cylinder_025.use_remesh_preserve_attributes = False
me_cylinder_025.use_mirror_vertex_groups = False
me_cylinder_025.update()
me_cylinder_027 = bpy.data.meshes.new('Cylinder.027')
me_cylinder_027.from_pydata([(5.306, 0.7654, -11.62), (5.42, 0.3902, -11.62), (5.459, -4.605e-08, -11.62), (5.156, 1.047, -11.62)], [], [(3, 0, 1, 2)])
me_cylinder_027.materials.append(mat_black_002)
me_cylinder_027.use_remesh_preserve_volume = False
me_cylinder_027.use_remesh_preserve_attributes = False
me_cylinder_027.use_mirror_vertex_groups = False
me_cylinder_027.update()
me_cylinder_005 = bpy.data.meshes.new('Cylinder.005')
me_cylinder_005.from_pydata([(-1.962, -3.99, -17.0), (-1.697, -4.647, -11.61), (-1.111, -5.263, -11.61), (-1.848, -4.365, -13.33), (-0.7654, -5.448, -11.61), (-1.962, -3.99, -15.29), (-0.3902, -5.562, -11.61), (0.0, -3.6, -17.0), (-6.517e-07, -5.6, -11.61), (1.962, -3.99, -15.29), (0.3902, -5.562, -11.61), (1.848, -4.365, -13.33), (0.7654, -5.448, -11.61), (1.697, -4.647, -11.61), (1.111, -5.263, -11.61), (1.663, -4.711, -11.21), (1.414, -5.014, -11.61), (1.414, -5.014, -9.004), (1.663, -4.711, -11.61), (1.111, -5.263, -6.797), (-0.7654, -5.448, -5.876), (0.961, -5.343, -5.876), (-0.3902, -5.562, -5.876), (0.7654, -5.448, -4.675), (-6.517e-07, -5.6, -5.876), (0.3902, -5.562, -2.719), (0.3902, -5.562, -5.876), (-1.663, -4.711, -11.61), (0.7654, -5.448, -5.876), (-1.414, -5.014, -11.61), (-2.0, -3.6, -17.0), (-0.3902, -5.562, -2.719), (-0.7654, -5.448, -4.675), (-0.961, -5.343, -5.876), (-1.111, -5.263, -6.797), (-1.414, -5.014, -9.004), (-1.663, -4.711, -11.21), (-1.848, -4.365, -17.0), (-1.663, -4.711, -17.0), (-1.414, -5.014, -17.0), (-1.111, -5.263, -17.0), (-0.7654, -5.448, -17.0), (-0.3902, -5.562, -17.0), (-6.517e-07, -5.6, -1.004), (-6.517e-07, -5.6, -17.0), (0.3902, -5.562, -17.0), (0.7654, -5.448, -17.0), (1.111, -5.263, -17.0), (1.414, -5.014, -17.0), (1.663, -4.711, -17.0), (1.848, -4.365, -17.0), (1.962, -3.99, -17.0), (2.0, -3.6, -17.0)], [], [(37, 3, 5, 0), (38, 27, 1, 3, 37), (27, 36, 1), (29, 35, 36, 27), (2, 34, 35, 29), (4, 20, 33, 34, 2), (20, 32, 33), (22, 31, 32, 20), (51, 52, 9), (14, 19, 21, 28, 12), (16, 17, 19, 14), (18, 15, 17, 16), (50, 11, 13, 18, 49), (51, 9, 11, 50), (21, 23, 28), (30, 5, 3, 1, 36, 35, 34, 33, 32, 31, 43), (39, 29, 27, 38), (24, 43, 31, 22), (0, 5, 30), (8, 24, 22, 6), (10, 26, 24, 8), (12, 28, 26, 10), (49, 18, 16, 48), (48, 16, 14, 47), (47, 14, 12, 46), (46, 12, 10, 45), (45, 10, 8, 44), (44, 8, 6, 42), (41, 4, 2, 40), (42, 6, 4, 41), (40, 2, 29, 39), (6, 22, 20, 4), (43, 24, 26, 25), (25, 26, 28, 23), (13, 15, 18), (7, 52, 51, 50, 49, 48, 47, 46, 45, 44, 42, 41, 40, 39, 38, 37, 0, 30), (52, 43, 25, 23, 21, 19, 17, 15, 13, 11, 9), (30, 43, 52, 7)])
me_cylinder_005.materials.append(mat_orange_003)
me_cylinder_005.use_remesh_preserve_volume = False
me_cylinder_005.use_remesh_preserve_attributes = False
me_cylinder_005.use_mirror_vertex_groups = False
me_cylinder_005.update()
me_cylinder_032 = bpy.data.meshes.new('Cylinder.032')
me_cylinder_032.from_pydata([(-6.408, -1.585, -17.0), (-4.408, -3.585, -1.004), (-2.908, -2.085, -13.0)], [], [(2, 1, 0)])
me_cylinder_032.materials.append(mat_black_003)
me_cylinder_032.use_remesh_preserve_volume = False
me_cylinder_032.use_remesh_preserve_attributes = False
me_cylinder_032.use_mirror_vertex_groups = False
me_cylinder_032.update()
me_cylinder_035 = bpy.data.meshes.new('Cylinder.035')
me_cylinder_035.from_pydata([(-1.699, -4.647, -11.61), (-1.849, -4.365, -13.33), (-1.963, -3.99, -15.29), (-2.001, -3.6, -17.0), (-0.3915, -5.562, -2.719), (-0.7667, -5.448, -4.675), (-0.9623, -5.343, -5.876), (-1.112, -5.263, -6.797), (-1.416, -5.014, -9.004), (-1.664, -4.711, -11.21), (-0.001333, -5.6, -1.004)], [], [(3, 2, 1, 0, 9, 8, 7, 6, 5, 4, 10)])
me_cylinder_035.materials.append(mat_black_003)
me_cylinder_035.use_remesh_preserve_volume = False
me_cylinder_035.use_remesh_preserve_attributes = False
me_cylinder_035.use_mirror_vertex_groups = False
me_cylinder_035.update()
me_cylinder_030 = bpy.data.meshes.new('Cylinder.030')
me_cylinder_030.from_pydata([(1.962, -3.986, -15.29), (1.848, -4.361, -13.33), (1.697, -4.642, -11.61), (1.663, -4.707, -11.21), (1.414, -5.01, -9.004), (1.111, -5.258, -6.797), (0.961, -5.339, -5.876), (0.7654, -5.443, -4.675), (0.3902, -5.557, -2.719), (-6.517e-07, -5.595, -1.004), (2.0, -3.595, -17.0)], [], [(10, 9, 8, 7, 6, 5, 4, 3, 2, 1, 0)])
me_cylinder_030.materials.append(mat_black_003)
me_cylinder_030.use_remesh_preserve_volume = False
me_cylinder_030.use_remesh_preserve_attributes = False
me_cylinder_030.use_mirror_vertex_groups = False
me_cylinder_030.update()
me_cylinder_034 = bpy.data.meshes.new('Cylinder.034')
me_cylinder_034.from_pydata([(-2.0, -1.577, -17.0), (1.5, -2.077, -13.0), (2.0, -1.577, -17.0)], [], [(2, 0, 1)])
me_cylinder_034.materials.append(mat_black_003)
me_cylinder_034.use_remesh_preserve_volume = False
me_cylinder_034.use_remesh_preserve_attributes = False
me_cylinder_034.use_mirror_vertex_groups = False
me_cylinder_034.update()

# ---- objects
ob_bb7_b7p3_a1 = bpy.data.objects.new('bb7_b7p3_a1', me_cylinder_061)
ob_bb7_b7p5_a1 = bpy.data.objects.new('bb7_b7p5_a1', me_cylinder_060)
ob_bb7_b7p2_a2 = bpy.data.objects.new('bb7_b7p2_a2', me_cylinder_059)
ob_bb7_b7p2_a1 = bpy.data.objects.new('bb7_b7p2_a1', me_cylinder_058)
ob_bb7_b7p1_a4 = bpy.data.objects.new('bb7_b7p1_a4', me_cylinder_055)
ob_bb7_b7p1_a1 = bpy.data.objects.new('bb7_b7p1_a1', me_cylinder_053)
ob_bb7_b7p2_a3 = bpy.data.objects.new('bb7_b7p2_a3', me_cylinder_052)
ob_bb7_b7p1_a3 = bpy.data.objects.new('bb7_b7p1_a3', me_cylinder_051)
ob_bb7_b7p1_a2 = bpy.data.objects.new('bb7_b7p1_a2', me_cylinder_050)
ob_bb7_b7p3_a2 = bpy.data.objects.new('bb7_b7p3_a2', me_cylinder_048)
ob_bb7_b7p4_a1 = bpy.data.objects.new('bb7_b7p4_a1', me_cylinder_045)
ob_bb7 = bpy.data.objects.new('bb7', me_cylinder_041)
ob_b7p5_bb7_a1 = bpy.data.objects.new('b7p5_bb7_a1', me_cylinder_029)
ob_b7p5_b7p6_a1 = bpy.data.objects.new('b7p5_b7p6_a1', me_cylinder_028)
ob_b7p6_b7p5_a1 = bpy.data.objects.new('b7p6_b7p5_a1', me_cylinder_026)
ob_b7p6 = bpy.data.objects.new('b7p6', me_cylinder_023)
ob_b7p6_b7p2_a1 = bpy.data.objects.new('b7p6_b7p2_a1', me_cylinder_020)
ob_b7p5_b7p4_a1 = bpy.data.objects.new('b7p5_b7p4_a1', me_cylinder_018)
ob_b7p6_b7p4_a1 = bpy.data.objects.new('b7p6_b7p4_a1', me_cylinder_016)
ob_b7p6_b7p1_a1 = bpy.data.objects.new('b7p6_b7p1_a1', me_cylinder_013)
ob_b7p5_b7p1_a1 = bpy.data.objects.new('b7p5_b7p1_a1', me_cylinder_012)
ob_b7p5 = bpy.data.objects.new('b7p5', me_cylinder_011)
ob_b7p4_b7p6_a1 = bpy.data.objects.new('b7p4_b7p6_a1', me_cylinder_054)
ob_b7p4_b7p5_a1 = bpy.data.objects.new('b7p4_b7p5_a1', me_cylinder_049)
ob_b7p4_b7p2_a1 = bpy.data.objects.new('b7p4_b7p2_a1', me_cylinder_044)
ob_b7p4_bb7_a1 = bpy.data.objects.new('b7p4_bb7_a1', me_cylinder_042)
ob_b7p4_b7p1_a2 = bpy.data.objects.new('b7p4_b7p1_a2', me_cylinder_040)
ob_b7p4_b7p1_a1 = bpy.data.objects.new('b7p4_b7p1_a1', me_cylinder_038)
ob_b7p4_b7p3_a1 = bpy.data.objects.new('b7p4_b7p3_a1', me_cylinder_036)
ob_b7p4 = bpy.data.objects.new('b7p4', me_cylinder_000)
ob_lamp = bpy.data.objects.new('Lamp', light_lamp)
ob_camera = bpy.data.objects.new('Camera', cam_camera)
ob_b7p1 = bpy.data.objects.new('b7p1', me_cylinder_006)
ob_b7p1_b7p2_a1 = bpy.data.objects.new('b7p1_b7p2_a1', me_cylinder_015)
ob_b7p1_b7p2_a2 = bpy.data.objects.new('b7p1_b7p2_a2', me_cylinder_022)
ob_b7p1_b7p3_a1 = bpy.data.objects.new('b7p1_b7p3_a1', me_cylinder_031)
ob_b7p1_b7p4_a1 = bpy.data.objects.new('b7p1_b7p4_a1', me_cylinder_037)
ob_b7p1_b7p4_a2 = bpy.data.objects.new('b7p1_b7p4_a2', me_cylinder_039)
ob_b7p1_b7p5_a1 = bpy.data.objects.new('b7p1_b7p5_a1', me_cylinder_047)
ob_b7p1_b7p6_a1 = bpy.data.objects.new('b7p1_b7p6_a1', me_cylinder_057)
ob_b7p1_bb7_a1 = bpy.data.objects.new('b7p1_bb7_a1', me_cylinder_008)
ob_b7p1_bb7_a2 = bpy.data.objects.new('b7p1_bb7_a2', me_cylinder_009)
ob_b7p1_bb7_a3 = bpy.data.objects.new('b7p1_bb7_a3', me_cylinder_017)
ob_b7p1_bb7_a4 = bpy.data.objects.new('b7p1_bb7_a4', me_cylinder_019)
ob_b7p2 = bpy.data.objects.new('b7p2', me_cylinder_002)
ob_b7p2_b7p1_a1 = bpy.data.objects.new('b7p2_b7p1_a1', me_cylinder_014)
ob_b7p2_b7p1_a2 = bpy.data.objects.new('b7p2_b7p1_a2', me_cylinder_021)
ob_b7p2_b7p4_a1 = bpy.data.objects.new('b7p2_b7p4_a1', me_cylinder_043)
ob_b7p2_b7p6_a1 = bpy.data.objects.new('b7p2_b7p6_a1', me_cylinder_056)
ob_b7p2_bb7_a1 = bpy.data.objects.new('b7p2_bb7_a1', me_cylinder_024)
ob_b7p2_bb7_a2 = bpy.data.objects.new('b7p2_bb7_a2', me_cylinder_025)
ob_b7p2_bb7_a3 = bpy.data.objects.new('b7p2_bb7_a3', me_cylinder_027)
ob_b7p3 = bpy.data.objects.new('b7p3', me_cylinder_005)
ob_b7p3_b7p1_a1 = bpy.data.objects.new('b7p3_b7p1_a1', me_cylinder_032)
ob_b7p3_b7p4_a1 = bpy.data.objects.new('b7p3_b7p4_a1', me_cylinder_035)
ob_b7p3_bb7_a1 = bpy.data.objects.new('b7p3_bb7_a1', me_cylinder_030)
ob_b7p3_bb7_a2 = bpy.data.objects.new('b7p3_bb7_a2', me_cylinder_034)

# ---- transforms, parenting, visibility, modifiers, constraints
ob_bb7_b7p3_a1.location = (0.3639, -2.249, 0.0004106)
ob_bb7_b7p3_a1.rotation_euler = (1.571, -0.0, 0.0)
ob_bb7_b7p3_a1.scale = (0.5, 0.5, 0.25)
ob_bb7_b7p3_a1.lineart.crease_threshold = 0.0
ob_bb7_b7p5_a1.location = (0.3639, -2.249, 0.0004106)
ob_bb7_b7p5_a1.rotation_euler = (1.571, -0.0, 0.0)
ob_bb7_b7p5_a1.scale = (0.5, 0.5, 0.25)
ob_bb7_b7p5_a1.lineart.crease_threshold = 0.0
ob_bb7_b7p2_a2.location = (0.3639, -2.249, 0.0004106)
ob_bb7_b7p2_a2.rotation_euler = (1.571, -0.0, 0.0)
ob_bb7_b7p2_a2.scale = (0.5, 0.5, 0.25)
ob_bb7_b7p2_a2.lineart.crease_threshold = 0.0
ob_bb7_b7p2_a1.location = (0.3639, -2.249, 0.0004106)
ob_bb7_b7p2_a1.rotation_euler = (1.571, -0.0, 0.0)
ob_bb7_b7p2_a1.scale = (0.5, 0.5, 0.25)
ob_bb7_b7p2_a1.lineart.crease_threshold = 0.0
ob_bb7_b7p1_a4.location = (0.3639, -2.249, 0.0004106)
ob_bb7_b7p1_a4.rotation_euler = (1.571, -0.0, 0.0)
ob_bb7_b7p1_a4.scale = (0.5, 0.5, 0.25)
ob_bb7_b7p1_a4.lineart.crease_threshold = 0.0
ob_bb7_b7p1_a1.location = (0.3639, -2.249, 0.0004106)
ob_bb7_b7p1_a1.rotation_euler = (1.571, -0.0, 0.0)
ob_bb7_b7p1_a1.scale = (0.5, 0.5, 0.25)
ob_bb7_b7p1_a1.lineart.crease_threshold = 0.0
ob_bb7_b7p2_a3.location = (0.3639, -2.249, 0.0004106)
ob_bb7_b7p2_a3.rotation_euler = (1.571, -0.0, 0.0)
ob_bb7_b7p2_a3.scale = (0.5, 0.5, 0.25)
ob_bb7_b7p2_a3.lineart.crease_threshold = 0.0
ob_bb7_b7p1_a3.location = (0.3639, -2.249, 0.0004106)
ob_bb7_b7p1_a3.rotation_euler = (1.571, -0.0, 0.0)
ob_bb7_b7p1_a3.scale = (0.5, 0.5, 0.25)
ob_bb7_b7p1_a3.lineart.crease_threshold = 0.0
ob_bb7_b7p1_a2.location = (0.3639, -2.249, 0.0004106)
ob_bb7_b7p1_a2.rotation_euler = (1.571, -0.0, 0.0)
ob_bb7_b7p1_a2.scale = (0.5, 0.5, 0.25)
ob_bb7_b7p1_a2.lineart.crease_threshold = 0.0
ob_bb7_b7p3_a2.location = (0.3639, -2.249, 0.0004106)
ob_bb7_b7p3_a2.rotation_euler = (1.571, -0.0, 0.0)
ob_bb7_b7p3_a2.scale = (0.5, 0.5, 0.25)
ob_bb7_b7p3_a2.lineart.crease_threshold = 0.0
ob_bb7_b7p4_a1.location = (0.3639, -2.249, 0.0004106)
ob_bb7_b7p4_a1.rotation_euler = (1.571, -0.0, 0.0)
ob_bb7_b7p4_a1.scale = (0.5, 0.5, 0.25)
ob_bb7_b7p4_a1.lineart.crease_threshold = 0.0
ob_bb7.location = (0.3639, -2.249, 0.0004106)
ob_bb7.rotation_euler = (1.571, -0.0, 0.0)
ob_bb7.scale = (0.5, 0.5, 0.25)
ob_bb7.lineart.crease_threshold = 0.0
ob_b7p5_bb7_a1.location = (-1.729, -2.249, -0.7414)
ob_b7p5_bb7_a1.rotation_euler = (1.571, -0.0, 0.0)
ob_b7p5_bb7_a1.scale = (0.5, 0.5, 0.25)
ob_b7p5_bb7_a1.lineart.crease_threshold = 0.0
ob_b7p5_b7p6_a1.location = (-1.729, -2.249, -0.7414)
ob_b7p5_b7p6_a1.rotation_euler = (1.571, -0.0, 0.0)
ob_b7p5_b7p6_a1.scale = (0.5, 0.5, 0.25)
ob_b7p5_b7p6_a1.lineart.crease_threshold = 0.0
ob_b7p6_b7p5_a1.location = (-1.729, 0.9097, -0.7414)
ob_b7p6_b7p5_a1.rotation_euler = (1.571, -0.0, 0.0)
ob_b7p6_b7p5_a1.scale = (0.5, 0.5, 0.25)
ob_b7p6_b7p5_a1.lineart.crease_threshold = 0.0
ob_b7p6.location = (-1.729, 0.9097, -0.7414)
ob_b7p6.rotation_euler = (1.571, -0.0, 0.0)
ob_b7p6.scale = (0.5, 0.5, 0.25)
ob_b7p6.lineart.crease_threshold = 0.0
ob_b7p6_b7p2_a1.location = (-1.729, -2.249, -0.7414)
ob_b7p6_b7p2_a1.rotation_euler = (1.571, -0.0, 0.0)
ob_b7p6_b7p2_a1.scale = (0.5, 0.5, 0.25)
ob_b7p6_b7p2_a1.lineart.crease_threshold = 0.0
ob_b7p5_b7p4_a1.location = (-1.729, -2.249, -0.7414)
ob_b7p5_b7p4_a1.rotation_euler = (1.571, -0.0, 0.0)
ob_b7p5_b7p4_a1.scale = (0.5, 0.5, 0.25)
ob_b7p5_b7p4_a1.lineart.crease_threshold = 0.0
ob_b7p6_b7p4_a1.location = (-1.729, -2.249, -0.7414)
ob_b7p6_b7p4_a1.rotation_euler = (1.571, -0.0, 0.0)
ob_b7p6_b7p4_a1.scale = (0.5, 0.5, 0.25)
ob_b7p6_b7p4_a1.lineart.crease_threshold = 0.0
ob_b7p6_b7p1_a1.location = (-1.729, -2.249, -0.7414)
ob_b7p6_b7p1_a1.rotation_euler = (1.571, -0.0, 0.0)
ob_b7p6_b7p1_a1.scale = (0.5, 0.5, 0.25)
ob_b7p6_b7p1_a1.lineart.crease_threshold = 0.0
ob_b7p5_b7p1_a1.location = (-1.729, -2.249, -0.7414)
ob_b7p5_b7p1_a1.rotation_euler = (1.571, -0.0, 0.0)
ob_b7p5_b7p1_a1.scale = (0.5, 0.5, 0.25)
ob_b7p5_b7p1_a1.lineart.crease_threshold = 0.0
ob_b7p5.location = (-1.729, -2.249, -0.7414)
ob_b7p5.rotation_euler = (1.571, -0.0, 0.0)
ob_b7p5.scale = (0.5, 0.5, 0.25)
ob_b7p5.lineart.crease_threshold = 0.0
ob_b7p4_b7p6_a1.location = (0.8663, -2.251, 0.0)
ob_b7p4_b7p6_a1.rotation_euler = (1.571, -0.0, 0.0)
ob_b7p4_b7p6_a1.scale = (0.5, 0.5, 0.25)
ob_b7p4_b7p6_a1.lineart.crease_threshold = 0.0
ob_b7p4_b7p5_a1.location = (0.8618, -2.251, 0.0)
ob_b7p4_b7p5_a1.rotation_euler = (1.571, -0.0, 0.0)
ob_b7p4_b7p5_a1.scale = (0.5, 0.5, 0.25)
ob_b7p4_b7p5_a1.lineart.crease_threshold = 0.0
ob_b7p4_b7p2_a1.location = (-2.921, -2.251, 0.0)
ob_b7p4_b7p2_a1.rotation_euler = (1.571, -0.0, 0.0)
ob_b7p4_b7p2_a1.scale = (0.5, 0.5, 0.25)
ob_b7p4_b7p2_a1.lineart.crease_threshold = 0.0
ob_b7p4_bb7_a1.location = (-1.194, -2.251, 0.0)
ob_b7p4_bb7_a1.rotation_euler = (1.571, -0.0, 0.0)
ob_b7p4_bb7_a1.scale = (0.5, 0.5, 0.25)
ob_b7p4_bb7_a1.lineart.crease_threshold = 0.0
ob_b7p4_b7p1_a2.location = (0.8618, -2.251, 0.0)
ob_b7p4_b7p1_a2.rotation_euler = (1.571, -0.0, 0.0)
ob_b7p4_b7p1_a2.scale = (0.5, 0.5, 0.25)
ob_b7p4_b7p1_a2.lineart.crease_threshold = 0.0
ob_b7p4_b7p1_a1.location = (0.8618, -2.251, 0.0)
ob_b7p4_b7p1_a1.rotation_euler = (1.571, -0.0, 0.0)
ob_b7p4_b7p1_a1.scale = (0.5, 0.5, 0.25)
ob_b7p4_b7p1_a1.lineart.crease_threshold = 0.0
ob_b7p4_b7p3_a1.location = (0.8618, -2.251, 0.0)
ob_b7p4_b7p3_a1.rotation_euler = (1.571, -0.0, 0.0)
ob_b7p4_b7p3_a1.scale = (0.5, 0.5, 0.25)
ob_b7p4_b7p3_a1.lineart.crease_threshold = 0.0
ob_b7p4.location = (0.8651, -2.251, -0.003264)
ob_b7p4.rotation_euler = (1.571, -0.0, 0.0)
ob_b7p4.scale = (0.5, 0.5, 0.25)
ob_b7p4.lineart.crease_threshold = 0.0
ob_lamp.location = (-0.6534, 0.07035, 4.807)
ob_lamp.rotation_euler = (0.6503, 0.05522, 1.866)
ob_lamp.lock_rotations_4d = False
ob_lamp.empty_display_type = 'ARROWS'
ob_lamp.color = (0.0, 0.0, 0.0, 0.0)
ob_lamp.lineart.crease_threshold = 0.0
ob_camera.location = (7.481, -6.508, 5.344)
ob_camera.rotation_euler = (1.109, 0.0, 0.8149)
ob_camera.lock_rotations_4d = False
ob_camera.empty_display_type = 'ARROWS'
ob_camera.color = (0.0, 0.0, 0.0, 0.0)
ob_camera.display_type = 'WIRE'
ob_camera.lineart.crease_threshold = 0.0
ob_b7p1.location = (2.205, -2.251, -0.003264)
ob_b7p1.rotation_euler = (1.571, -0.0, 0.0)
ob_b7p1.scale = (0.5, 0.5, 0.25)
ob_b7p1.lineart.crease_threshold = 0.0
ob_b7p1_b7p2_a1.location = (-1.669, -2.251, 0.0)
ob_b7p1_b7p2_a1.rotation_euler = (1.571, -0.0, 0.0)
ob_b7p1_b7p2_a1.scale = (0.5, 0.5, 0.25)
ob_b7p1_b7p2_a1.lineart.crease_threshold = 0.0
ob_b7p1_b7p2_a2.location = (-1.717, -2.251, 0.0)
ob_b7p1_b7p2_a2.rotation_euler = (1.571, -0.0, 0.0)
ob_b7p1_b7p2_a2.scale = (0.5, 0.5, 0.25)
ob_b7p1_b7p2_a2.lineart.crease_threshold = 0.0
ob_b7p1_b7p3_a1.location = (2.21, -2.251, 0.0)
ob_b7p1_b7p3_a1.rotation_euler = (1.571, -0.0, 0.0)
ob_b7p1_b7p3_a1.scale = (0.5, 0.5, 0.25)
ob_b7p1_b7p3_a1.lineart.crease_threshold = 0.0
ob_b7p1_b7p4_a1.location = (2.21, -2.251, 0.0)
ob_b7p1_b7p4_a1.rotation_euler = (1.571, -0.0, 0.0)
ob_b7p1_b7p4_a1.scale = (0.5, 0.5, 0.25)
ob_b7p1_b7p4_a1.lineart.crease_threshold = 0.0
ob_b7p1_b7p4_a2.location = (2.21, -2.251, 0.0)
ob_b7p1_b7p4_a2.rotation_euler = (1.571, -0.0, 0.0)
ob_b7p1_b7p4_a2.scale = (0.5, 0.5, 0.25)
ob_b7p1_b7p4_a2.lineart.crease_threshold = 0.0
ob_b7p1_b7p5_a1.location = (2.21, -2.251, 0.0)
ob_b7p1_b7p5_a1.rotation_euler = (1.571, -0.0, 0.0)
ob_b7p1_b7p5_a1.scale = (0.5, 0.5, 0.25)
ob_b7p1_b7p5_a1.lineart.crease_threshold = 0.0
ob_b7p1_b7p6_a1.location = (2.21, -2.251, 0.007783)
ob_b7p1_b7p6_a1.rotation_euler = (1.571, -0.0, 0.0)
ob_b7p1_b7p6_a1.scale = (0.5, 0.5, 0.25)
ob_b7p1_b7p6_a1.lineart.crease_threshold = 0.0
ob_b7p1_bb7_a1.location = (1.553, -2.251, 0.0)
ob_b7p1_bb7_a1.rotation_euler = (1.571, -0.0, 0.0)
ob_b7p1_bb7_a1.scale = (0.5, 0.5, 0.25)
ob_b7p1_bb7_a1.lineart.crease_threshold = 0.0
ob_b7p1_bb7_a2.location = (2.215, -2.251, 0.0)
ob_b7p1_bb7_a2.rotation_euler = (1.571, -0.0, 0.0)
ob_b7p1_bb7_a2.scale = (0.5, 0.5, 0.25)
ob_b7p1_bb7_a2.lineart.crease_threshold = 0.0
ob_b7p1_bb7_a3.location = (2.21, -2.251, 0.0)
ob_b7p1_bb7_a3.rotation_euler = (1.571, -0.0, 0.0)
ob_b7p1_bb7_a3.scale = (0.5, 0.5, 0.25)
ob_b7p1_bb7_a3.lineart.crease_threshold = 0.0
ob_b7p1_bb7_a4.location = (2.21, -2.251, 0.0)
ob_b7p1_bb7_a4.rotation_euler = (1.571, -0.0, 0.0)
ob_b7p1_bb7_a4.scale = (0.5, 0.5, 0.25)
ob_b7p1_bb7_a4.lineart.crease_threshold = 0.0
ob_b7p2.location = (-1.729, -2.249, 0.0004106)
ob_b7p2.rotation_euler = (1.571, -0.0, 0.0)
ob_b7p2.scale = (0.5, 0.5, 0.25)
ob_b7p2.lineart.crease_threshold = 0.0
ob_b7p2_b7p1_a1.location = (-1.729, -2.249, -0.003505)
ob_b7p2_b7p1_a1.rotation_euler = (1.571, -0.0, 0.0)
ob_b7p2_b7p1_a1.scale = (0.5, 0.5, 0.25)
ob_b7p2_b7p1_a1.lineart.crease_threshold = 0.0
ob_b7p2_b7p1_a2.location = (-1.729, -2.249, -0.003505)
ob_b7p2_b7p1_a2.rotation_euler = (1.571, -0.0, 0.0)
ob_b7p2_b7p1_a2.scale = (0.5, 0.5, 0.25)
ob_b7p2_b7p1_a2.lineart.crease_threshold = 0.0
ob_b7p2_b7p4_a1.location = (-1.729, -2.249, -0.003505)
ob_b7p2_b7p4_a1.rotation_euler = (1.571, -0.0, 0.0)
ob_b7p2_b7p4_a1.scale = (0.5, 0.5, 0.25)
ob_b7p2_b7p4_a1.lineart.crease_threshold = 0.0
ob_b7p2_b7p6_a1.location = (-1.758, -2.249, -0.003505)
ob_b7p2_b7p6_a1.rotation_euler = (1.571, -0.0, 0.0)
ob_b7p2_b7p6_a1.scale = (0.5, 0.5, 0.25)
ob_b7p2_b7p6_a1.lineart.crease_threshold = 0.0
ob_b7p2_bb7_a1.location = (-1.729, -2.249, -0.003505)
ob_b7p2_bb7_a1.rotation_euler = (1.571, -0.0, 0.0)
ob_b7p2_bb7_a1.scale = (0.5, 0.5, 0.25)
ob_b7p2_bb7_a1.lineart.crease_threshold = 0.0
ob_b7p2_bb7_a2.location = (-1.729, -2.249, -0.003505)
ob_b7p2_bb7_a2.rotation_euler = (1.571, -0.0, 0.0)
ob_b7p2_bb7_a2.scale = (0.5, 0.5, 0.25)
ob_b7p2_bb7_a2.lineart.crease_threshold = 0.0
ob_b7p2_bb7_a3.location = (-1.729, -2.249, -0.003505)
ob_b7p2_bb7_a3.rotation_euler = (1.571, -0.0, 0.0)
ob_b7p2_bb7_a3.scale = (0.5, 0.5, 0.25)
ob_b7p2_bb7_a3.lineart.crease_threshold = 0.0
ob_b7p3.location = (-0.0003164, -2.251, 0.5396)
ob_b7p3.rotation_euler = (1.571, 6.283, 0.0)
ob_b7p3.scale = (0.5, 0.5, 0.25)
ob_b7p3.lineart.crease_threshold = 0.0
ob_b7p3_b7p1_a1.location = (2.199, -2.251, -0.4697)
ob_b7p3_b7p1_a1.rotation_euler = (1.571, 6.283, 0.0)
ob_b7p3_b7p1_a1.scale = (0.5, 0.5, 0.25)
ob_b7p3_b7p1_a1.lineart.crease_threshold = 0.0
ob_b7p3_b7p4_a1.location = (-0.003738, -2.251, 0.5366)
ob_b7p3_b7p4_a1.rotation_euler = (1.571, 6.283, 0.0)
ob_b7p3_b7p4_a1.scale = (0.5, 0.5, 0.25)
ob_b7p3_b7p4_a1.lineart.crease_threshold = 0.0
ob_b7p3_bb7_a1.location = (-0.003738, -2.251, 0.5366)
ob_b7p3_bb7_a1.rotation_euler = (1.571, 6.283, 0.0)
ob_b7p3_bb7_a1.scale = (0.5, 0.5, 0.25)
ob_b7p3_bb7_a1.lineart.crease_threshold = 0.0
ob_b7p3_bb7_a2.location = (-0.007388, -2.251, -0.4731)
ob_b7p3_bb7_a2.rotation_euler = (1.571, 6.283, 0.0)
ob_b7p3_bb7_a2.scale = (0.5, 0.5, 0.25)
ob_b7p3_bb7_a2.lineart.crease_threshold = 0.0

# ---- collection membership
col_collection_1.objects.link(ob_bb7_b7p3_a1)
col_collection_1.objects.link(ob_bb7_b7p5_a1)
col_collection_1.objects.link(ob_bb7_b7p2_a2)
col_collection_1.objects.link(ob_bb7_b7p2_a1)
col_collection_1.objects.link(ob_bb7_b7p1_a4)
col_collection_1.objects.link(ob_bb7_b7p1_a1)
col_collection_1.objects.link(ob_bb7_b7p2_a3)
col_collection_1.objects.link(ob_bb7_b7p1_a3)
col_collection_1.objects.link(ob_bb7_b7p1_a2)
col_collection_1.objects.link(ob_bb7_b7p3_a2)
col_collection_1.objects.link(ob_bb7_b7p4_a1)
col_collection_1.objects.link(ob_bb7)
col_collection_1.objects.link(ob_b7p5_bb7_a1)
col_collection_1.objects.link(ob_b7p5_b7p6_a1)
col_collection_1.objects.link(ob_b7p6_b7p5_a1)
col_collection_1.objects.link(ob_b7p6)
col_collection_1.objects.link(ob_b7p6_b7p2_a1)
col_collection_1.objects.link(ob_b7p5_b7p4_a1)
col_collection_1.objects.link(ob_b7p6_b7p4_a1)
col_collection_1.objects.link(ob_b7p6_b7p1_a1)
col_collection_1.objects.link(ob_b7p5_b7p1_a1)
col_collection_1.objects.link(ob_b7p5)
col_collection_1.objects.link(ob_b7p4_b7p6_a1)
col_collection_1.objects.link(ob_b7p4_b7p5_a1)
col_collection_1.objects.link(ob_b7p4_b7p2_a1)
col_collection_1.objects.link(ob_b7p4_bb7_a1)
col_collection_1.objects.link(ob_b7p4_b7p1_a2)
col_collection_1.objects.link(ob_b7p4_b7p1_a1)
col_collection_1.objects.link(ob_b7p4_b7p3_a1)
col_collection_1.objects.link(ob_b7p4)
col_collection_1.objects.link(ob_lamp)
col_collection_1.objects.link(ob_camera)
col_collection_1.objects.link(ob_b7p1)
col_collection_1.objects.link(ob_b7p1_b7p2_a1)
col_collection_1.objects.link(ob_b7p1_b7p2_a2)
col_collection_1.objects.link(ob_b7p1_b7p3_a1)
col_collection_1.objects.link(ob_b7p1_b7p4_a1)
col_collection_1.objects.link(ob_b7p1_b7p4_a2)
col_collection_1.objects.link(ob_b7p1_b7p5_a1)
col_collection_1.objects.link(ob_b7p1_b7p6_a1)
col_collection_1.objects.link(ob_b7p1_bb7_a1)
col_collection_1.objects.link(ob_b7p1_bb7_a2)
col_collection_1.objects.link(ob_b7p1_bb7_a3)
col_collection_1.objects.link(ob_b7p1_bb7_a4)
col_collection_1.objects.link(ob_b7p2)
col_collection_1.objects.link(ob_b7p2_b7p1_a1)
col_collection_1.objects.link(ob_b7p2_b7p1_a2)
col_collection_1.objects.link(ob_b7p2_b7p4_a1)
col_collection_1.objects.link(ob_b7p2_b7p6_a1)
col_collection_1.objects.link(ob_b7p2_bb7_a1)
col_collection_1.objects.link(ob_b7p2_bb7_a2)
col_collection_1.objects.link(ob_b7p2_bb7_a3)
col_collection_1.objects.link(ob_b7p3)
col_collection_1.objects.link(ob_b7p3_b7p1_a1)
col_collection_1.objects.link(ob_b7p3_b7p4_a1)
col_collection_1.objects.link(ob_b7p3_bb7_a1)
col_collection_1.objects.link(ob_b7p3_bb7_a2)

# ---- scene / render settings (as saved in the file)
scene.camera = ob_camera
scene.frame_start = 1; scene.frame_end = 250; scene.frame_set(0)
scene.render.engine = 'BLENDER_EEVEE_NEXT'
scene.render.resolution_percentage = 50
scene.render.dither_intensity = 0.0
scene.cycles.use_denoising = False
scene.cycles.samples = 128
scene.cycles.sampling_pattern = 'TABULATED_SOBOL'
scene.cycles.light_sampling_threshold = 0.0
scene.cycles.use_adaptive_sampling = False
scene.cycles.use_light_tree = False
scene.cycles.blur_glossy = 0.0
scene.cycles.sample_clamp_indirect = 0.0
scene.view_settings.view_transform = 'Standard'
bpy.context.view_layer.update()

